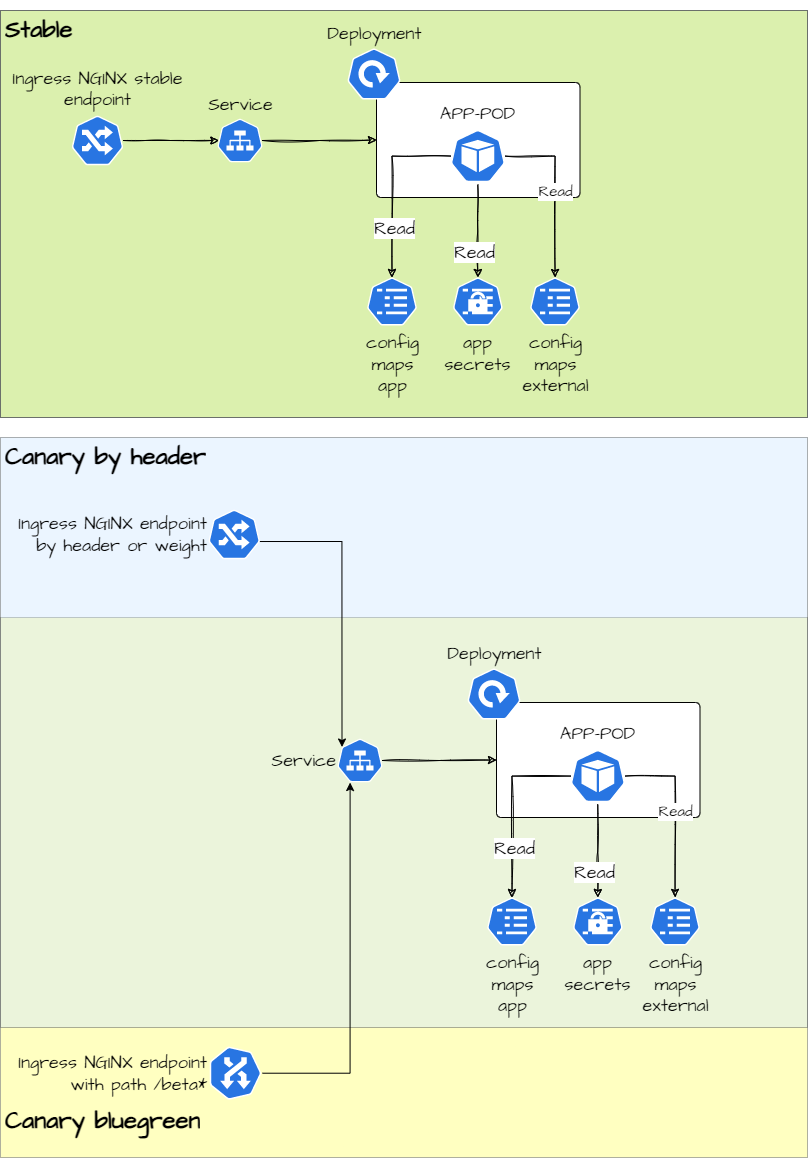

The diagram above was exported from draw.io. Its source (the exported page's mxGraphModel, read from the mxfile embedded in the PNG):
<mxGraphModel dx="3058" dy="1099" grid="1" gridSize="10" guides="1" tooltips="1" connect="1" arrows="1" fold="1" page="1" pageScale="1" pageWidth="827" pageHeight="1169" math="0" shadow="0">
  <root>
    <mxCell id="0" />
    <mxCell id="1" parent="0" />
    <mxCell id="QMjt1a6sk4tn8XUCPtue-55" value="&lt;h1&gt;Canary bluegreen&lt;/h1&gt;" style="text;html=1;fillColor=#FFFF66;spacing=5;spacingTop=-20;whiteSpace=wrap;overflow=hidden;rounded=0;fontFamily=Architects Daughter;fontSource=https%3A%2F%2Ffonts.googleapis.com%2Fcss%3Ffamily%3DArchitects%2BDaughter;verticalAlign=bottom;strokeColor=#36393d;gradientDirection=north;opacity=40;" vertex="1" parent="1">
      <mxGeometry x="-817" y="620" width="807" height="540" as="geometry" />
    </mxCell>
    <mxCell id="Xl_ESGtx4ULiLm2v7BwW-18" value="&lt;h1&gt;Stable&lt;/h1&gt;" style="text;html=1;strokeColor=#36393d;fillColor=#cdeb8b;spacing=5;spacingTop=-20;whiteSpace=wrap;overflow=hidden;rounded=0;fontFamily=Architects Daughter;fontSource=https%3A%2F%2Ffonts.googleapis.com%2Fcss%3Ffamily%3DArchitects%2BDaughter;opacity=70;" parent="1" vertex="1">
      <mxGeometry x="-817" y="13" width="807" height="407" as="geometry" />
    </mxCell>
    <mxCell id="ZACaJJi6Qwk8mwRqX2UE-5" value="" style="rounded=1;whiteSpace=wrap;html=1;fontFamily=Architects Daughter;fontSource=https%3A%2F%2Ffonts.googleapis.com%2Fcss%3Ffamily%3DArchitects%2BDaughter;fontSize=18;arcSize=4;" parent="1" vertex="1">
      <mxGeometry x="-441" y="85" width="203.5" height="115" as="geometry" />
    </mxCell>
    <mxCell id="ZACaJJi6Qwk8mwRqX2UE-3" value="Deployment" style="sketch=0;html=1;dashed=0;whitespace=wrap;fillColor=#2875E2;strokeColor=#ffffff;points=[[0.005,0.63,0],[0.1,0.2,0],[0.9,0.2,0],[0.5,0,0],[0.995,0.63,0],[0.72,0.99,0],[0.5,1,0],[0.28,0.99,0]];shape=mxgraph.kubernetes.icon;prIcon=deploy;labelPosition=center;verticalLabelPosition=top;align=center;verticalAlign=bottom;fontFamily=Architects Daughter;fontSource=https%3A%2F%2Ffonts.googleapis.com%2Fcss%3Ffamily%3DArchitects%2BDaughter;fontSize=18;" parent="1" vertex="1">
      <mxGeometry x="-470" y="50" width="53" height="53" as="geometry" />
    </mxCell>
    <mxCell id="ZACaJJi6Qwk8mwRqX2UE-43" style="edgeStyle=orthogonalEdgeStyle;rounded=0;sketch=1;orthogonalLoop=1;jettySize=auto;html=1;entryX=0.5;entryY=0;entryDx=0;entryDy=0;entryPerimeter=0;fontFamily=Architects Daughter;fontSource=https%3A%2F%2Ffonts.googleapis.com%2Fcss%3Ffamily%3DArchitects%2BDaughter;fontSize=18;" parent="1" source="ZACaJJi6Qwk8mwRqX2UE-6" target="ZACaJJi6Qwk8mwRqX2UE-9" edge="1">
      <mxGeometry relative="1" as="geometry" />
    </mxCell>
    <mxCell id="ZACaJJi6Qwk8mwRqX2UE-44" value="Read" style="edgeLabel;html=1;align=center;verticalAlign=middle;resizable=0;points=[];fontSize=18;fontFamily=Architects Daughter;" parent="ZACaJJi6Qwk8mwRqX2UE-43" vertex="1" connectable="0">
      <mxGeometry x="0.4532" y="-4" relative="1" as="geometry">
        <mxPoint as="offset" />
      </mxGeometry>
    </mxCell>
    <mxCell id="ZACaJJi6Qwk8mwRqX2UE-46" style="edgeStyle=orthogonalEdgeStyle;rounded=0;sketch=1;orthogonalLoop=1;jettySize=auto;html=1;entryX=0.5;entryY=0;entryDx=0;entryDy=0;entryPerimeter=0;fontFamily=Architects Daughter;fontSource=https%3A%2F%2Ffonts.googleapis.com%2Fcss%3Ffamily%3DArchitects%2BDaughter;fontSize=18;" parent="1" source="ZACaJJi6Qwk8mwRqX2UE-6" target="ZACaJJi6Qwk8mwRqX2UE-45" edge="1">
      <mxGeometry relative="1" as="geometry" />
    </mxCell>
    <mxCell id="ZACaJJi6Qwk8mwRqX2UE-47" value="Read" style="edgeLabel;html=1;align=center;verticalAlign=middle;resizable=0;points=[];fontSize=18;fontFamily=Architects Daughter;" parent="ZACaJJi6Qwk8mwRqX2UE-46" vertex="1" connectable="0">
      <mxGeometry x="0.4422" y="2" relative="1" as="geometry">
        <mxPoint as="offset" />
      </mxGeometry>
    </mxCell>
    <mxCell id="MhBiua6DybPBNpHeAqnh-4" value="&lt;font style=&quot;font-size: 15px;&quot; data-font-src=&quot;https://fonts.googleapis.com/css?family=Architects+Daughter&quot; face=&quot;Architects Daughter&quot;&gt;Read&lt;/font&gt;" style="edgeStyle=orthogonalEdgeStyle;rounded=0;orthogonalLoop=1;jettySize=auto;html=1;sketch=1;" parent="1" source="ZACaJJi6Qwk8mwRqX2UE-6" target="MhBiua6DybPBNpHeAqnh-2" edge="1">
      <mxGeometry relative="1" as="geometry" />
    </mxCell>
    <mxCell id="ZACaJJi6Qwk8mwRqX2UE-6" value="APP-POD" style="sketch=0;html=1;dashed=0;whitespace=wrap;fillColor=#2875E2;strokeColor=#ffffff;points=[[0.005,0.63,0],[0.1,0.2,0],[0.9,0.2,0],[0.5,0,0],[0.995,0.63,0],[0.72,0.99,0],[0.5,1,0],[0.28,0.99,0]];shape=mxgraph.kubernetes.icon;prIcon=pod;fontFamily=Architects Daughter;fontSource=https%3A%2F%2Ffonts.googleapis.com%2Fcss%3Ffamily%3DArchitects%2BDaughter;fontSize=18;labelPosition=center;verticalLabelPosition=top;align=center;verticalAlign=bottom;" parent="1" vertex="1">
      <mxGeometry x="-366.78999999999996" y="130" width="54.29" height="57" as="geometry" />
    </mxCell>
    <mxCell id="ZACaJJi6Qwk8mwRqX2UE-9" value="app&lt;br&gt;secrets" style="sketch=0;html=1;dashed=0;whitespace=wrap;fillColor=#2875E2;strokeColor=#ffffff;points=[[0.005,0.63,0],[0.1,0.2,0],[0.9,0.2,0],[0.5,0,0],[0.995,0.63,0],[0.72,0.99,0],[0.5,1,0],[0.28,0.99,0]];shape=mxgraph.kubernetes.icon;prIcon=secret;fontFamily=Architects Daughter;fontSource=https%3A%2F%2Ffonts.googleapis.com%2Fcss%3Ffamily%3DArchitects%2BDaughter;fontSize=18;labelPosition=center;verticalLabelPosition=bottom;align=center;verticalAlign=top;" parent="1" vertex="1">
      <mxGeometry x="-364.64" y="280" width="50" height="48" as="geometry" />
    </mxCell>
    <mxCell id="ZACaJJi6Qwk8mwRqX2UE-45" value="config&lt;br&gt;maps&lt;br&gt;app" style="sketch=0;html=1;dashed=0;whitespace=wrap;fillColor=#2875E2;strokeColor=#ffffff;points=[[0.005,0.63,0],[0.1,0.2,0],[0.9,0.2,0],[0.5,0,0],[0.995,0.63,0],[0.72,0.99,0],[0.5,1,0],[0.28,0.99,0]];shape=mxgraph.kubernetes.icon;prIcon=cm;fontFamily=Architects Daughter;fontSource=https%3A%2F%2Ffonts.googleapis.com%2Fcss%3Ffamily%3DArchitects%2BDaughter;fontSize=18;labelPosition=center;verticalLabelPosition=bottom;align=center;verticalAlign=top;" parent="1" vertex="1">
      <mxGeometry x="-450.5" y="280" width="50" height="48" as="geometry" />
    </mxCell>
    <mxCell id="ZACaJJi6Qwk8mwRqX2UE-53" style="edgeStyle=orthogonalEdgeStyle;rounded=0;sketch=1;orthogonalLoop=1;jettySize=auto;html=1;entryX=0;entryY=0.5;entryDx=0;entryDy=0;fontFamily=Architects Daughter;fontSource=https%3A%2F%2Ffonts.googleapis.com%2Fcss%3Ffamily%3DArchitects%2BDaughter;fontSize=18;" parent="1" source="ZACaJJi6Qwk8mwRqX2UE-52" target="ZACaJJi6Qwk8mwRqX2UE-5" edge="1">
      <mxGeometry relative="1" as="geometry" />
    </mxCell>
    <mxCell id="ZACaJJi6Qwk8mwRqX2UE-52" value="Service" style="sketch=0;html=1;dashed=0;whitespace=wrap;fillColor=#2875E2;strokeColor=#ffffff;points=[[0.005,0.63,0],[0.1,0.2,0],[0.9,0.2,0],[0.5,0,0],[0.995,0.63,0],[0.72,0.99,0],[0.5,1,0],[0.28,0.99,0]];shape=mxgraph.kubernetes.icon;prIcon=svc;fontFamily=Architects Daughter;fontSource=https%3A%2F%2Ffonts.googleapis.com%2Fcss%3Ffamily%3DArchitects%2BDaughter;fontSize=18;labelPosition=center;verticalLabelPosition=top;align=center;verticalAlign=bottom;" parent="1" vertex="1">
      <mxGeometry x="-600" y="120.5" width="45" height="45" as="geometry" />
    </mxCell>
    <mxCell id="ZACaJJi6Qwk8mwRqX2UE-57" style="edgeStyle=orthogonalEdgeStyle;rounded=0;sketch=1;orthogonalLoop=1;jettySize=auto;html=1;entryX=0.029;entryY=0.498;entryDx=0;entryDy=0;entryPerimeter=0;fontFamily=Architects Daughter;fontSource=https%3A%2F%2Ffonts.googleapis.com%2Fcss%3Ffamily%3DArchitects%2BDaughter;fontSize=18;" parent="1" source="ZACaJJi6Qwk8mwRqX2UE-56" target="ZACaJJi6Qwk8mwRqX2UE-52" edge="1">
      <mxGeometry relative="1" as="geometry" />
    </mxCell>
    <mxCell id="ZACaJJi6Qwk8mwRqX2UE-56" value="Ingress NGINX stable &lt;br&gt;endpoint" style="sketch=0;html=1;dashed=0;whitespace=wrap;fillColor=#2875E2;strokeColor=#ffffff;points=[[0.005,0.63,0],[0.1,0.2,0],[0.9,0.2,0],[0.5,0,0],[0.995,0.63,0],[0.72,0.99,0],[0.5,1,0],[0.28,0.99,0]];shape=mxgraph.kubernetes.icon;prIcon=ing;fontFamily=Architects Daughter;fontSource=https%3A%2F%2Ffonts.googleapis.com%2Fcss%3Ffamily%3DArchitects%2BDaughter;fontSize=18;labelPosition=center;verticalLabelPosition=top;align=center;verticalAlign=bottom;" parent="1" vertex="1">
      <mxGeometry x="-745.72" y="116" width="51.43" height="54" as="geometry" />
    </mxCell>
    <mxCell id="MhBiua6DybPBNpHeAqnh-2" value="config&lt;br&gt;maps&lt;br&gt;external" style="sketch=0;html=1;dashed=0;whitespace=wrap;fillColor=#2875E2;strokeColor=#ffffff;points=[[0.005,0.63,0],[0.1,0.2,0],[0.9,0.2,0],[0.5,0,0],[0.995,0.63,0],[0.72,0.99,0],[0.5,1,0],[0.28,0.99,0]];shape=mxgraph.kubernetes.icon;prIcon=cm;fontFamily=Architects Daughter;fontSource=https%3A%2F%2Ffonts.googleapis.com%2Fcss%3Ffamily%3DArchitects%2BDaughter;fontSize=18;labelPosition=center;verticalLabelPosition=bottom;align=center;verticalAlign=top;" parent="1" vertex="1">
      <mxGeometry x="-287.5" y="280" width="50" height="48" as="geometry" />
    </mxCell>
    <mxCell id="QMjt1a6sk4tn8XUCPtue-36" value="&lt;h1&gt;Canary by header&lt;/h1&gt;" style="text;html=1;strokeColor=#36393d;fillColor=#cce5ff;spacing=5;spacingTop=-20;whiteSpace=wrap;overflow=hidden;rounded=0;fontFamily=Architects Daughter;fontSource=https%3A%2F%2Ffonts.googleapis.com%2Fcss%3Ffamily%3DArchitects%2BDaughter;glass=0;opacity=40;" vertex="1" parent="1">
      <mxGeometry x="-817" y="440" width="807" height="590" as="geometry" />
    </mxCell>
    <mxCell id="QMjt1a6sk4tn8XUCPtue-37" value="" style="rounded=1;whiteSpace=wrap;html=1;fontFamily=Architects Daughter;fontSource=https%3A%2F%2Ffonts.googleapis.com%2Fcss%3Ffamily%3DArchitects%2BDaughter;fontSize=18;arcSize=4;" vertex="1" parent="1">
      <mxGeometry x="-321" y="705" width="203.5" height="115" as="geometry" />
    </mxCell>
    <mxCell id="QMjt1a6sk4tn8XUCPtue-38" value="Deployment" style="sketch=0;html=1;dashed=0;whitespace=wrap;fillColor=#2875E2;strokeColor=#ffffff;points=[[0.005,0.63,0],[0.1,0.2,0],[0.9,0.2,0],[0.5,0,0],[0.995,0.63,0],[0.72,0.99,0],[0.5,1,0],[0.28,0.99,0]];shape=mxgraph.kubernetes.icon;prIcon=deploy;labelPosition=center;verticalLabelPosition=top;align=center;verticalAlign=bottom;fontFamily=Architects Daughter;fontSource=https%3A%2F%2Ffonts.googleapis.com%2Fcss%3Ffamily%3DArchitects%2BDaughter;fontSize=18;" vertex="1" parent="1">
      <mxGeometry x="-350" y="670" width="53" height="53" as="geometry" />
    </mxCell>
    <mxCell id="QMjt1a6sk4tn8XUCPtue-39" style="edgeStyle=orthogonalEdgeStyle;rounded=0;sketch=1;orthogonalLoop=1;jettySize=auto;html=1;entryX=0.5;entryY=0;entryDx=0;entryDy=0;entryPerimeter=0;fontFamily=Architects Daughter;fontSource=https%3A%2F%2Ffonts.googleapis.com%2Fcss%3Ffamily%3DArchitects%2BDaughter;fontSize=18;" edge="1" parent="1" source="QMjt1a6sk4tn8XUCPtue-44" target="QMjt1a6sk4tn8XUCPtue-45">
      <mxGeometry relative="1" as="geometry" />
    </mxCell>
    <mxCell id="QMjt1a6sk4tn8XUCPtue-40" value="Read" style="edgeLabel;html=1;align=center;verticalAlign=middle;resizable=0;points=[];fontSize=18;fontFamily=Architects Daughter;" vertex="1" connectable="0" parent="QMjt1a6sk4tn8XUCPtue-39">
      <mxGeometry x="0.4532" y="-4" relative="1" as="geometry">
        <mxPoint as="offset" />
      </mxGeometry>
    </mxCell>
    <mxCell id="QMjt1a6sk4tn8XUCPtue-41" style="edgeStyle=orthogonalEdgeStyle;rounded=0;sketch=1;orthogonalLoop=1;jettySize=auto;html=1;entryX=0.5;entryY=0;entryDx=0;entryDy=0;entryPerimeter=0;fontFamily=Architects Daughter;fontSource=https%3A%2F%2Ffonts.googleapis.com%2Fcss%3Ffamily%3DArchitects%2BDaughter;fontSize=18;" edge="1" parent="1" source="QMjt1a6sk4tn8XUCPtue-44" target="QMjt1a6sk4tn8XUCPtue-46">
      <mxGeometry relative="1" as="geometry" />
    </mxCell>
    <mxCell id="QMjt1a6sk4tn8XUCPtue-42" value="Read" style="edgeLabel;html=1;align=center;verticalAlign=middle;resizable=0;points=[];fontSize=18;fontFamily=Architects Daughter;" vertex="1" connectable="0" parent="QMjt1a6sk4tn8XUCPtue-41">
      <mxGeometry x="0.4422" y="2" relative="1" as="geometry">
        <mxPoint as="offset" />
      </mxGeometry>
    </mxCell>
    <mxCell id="QMjt1a6sk4tn8XUCPtue-43" value="&lt;font style=&quot;font-size: 15px;&quot; data-font-src=&quot;https://fonts.googleapis.com/css?family=Architects+Daughter&quot; face=&quot;Architects Daughter&quot;&gt;Read&lt;/font&gt;" style="edgeStyle=orthogonalEdgeStyle;rounded=0;orthogonalLoop=1;jettySize=auto;html=1;sketch=1;" edge="1" parent="1" source="QMjt1a6sk4tn8XUCPtue-44" target="QMjt1a6sk4tn8XUCPtue-51">
      <mxGeometry relative="1" as="geometry" />
    </mxCell>
    <mxCell id="QMjt1a6sk4tn8XUCPtue-44" value="APP-POD" style="sketch=0;html=1;dashed=0;whitespace=wrap;fillColor=#2875E2;strokeColor=#ffffff;points=[[0.005,0.63,0],[0.1,0.2,0],[0.9,0.2,0],[0.5,0,0],[0.995,0.63,0],[0.72,0.99,0],[0.5,1,0],[0.28,0.99,0]];shape=mxgraph.kubernetes.icon;prIcon=pod;fontFamily=Architects Daughter;fontSource=https%3A%2F%2Ffonts.googleapis.com%2Fcss%3Ffamily%3DArchitects%2BDaughter;fontSize=18;labelPosition=center;verticalLabelPosition=top;align=center;verticalAlign=bottom;" vertex="1" parent="1">
      <mxGeometry x="-246.78999999999996" y="750" width="54.29" height="57" as="geometry" />
    </mxCell>
    <mxCell id="QMjt1a6sk4tn8XUCPtue-45" value="app&lt;br&gt;secrets" style="sketch=0;html=1;dashed=0;whitespace=wrap;fillColor=#2875E2;strokeColor=#ffffff;points=[[0.005,0.63,0],[0.1,0.2,0],[0.9,0.2,0],[0.5,0,0],[0.995,0.63,0],[0.72,0.99,0],[0.5,1,0],[0.28,0.99,0]];shape=mxgraph.kubernetes.icon;prIcon=secret;fontFamily=Architects Daughter;fontSource=https%3A%2F%2Ffonts.googleapis.com%2Fcss%3Ffamily%3DArchitects%2BDaughter;fontSize=18;labelPosition=center;verticalLabelPosition=bottom;align=center;verticalAlign=top;" vertex="1" parent="1">
      <mxGeometry x="-244.64" y="900" width="50" height="48" as="geometry" />
    </mxCell>
    <mxCell id="QMjt1a6sk4tn8XUCPtue-46" value="config&lt;br&gt;maps&lt;br&gt;app" style="sketch=0;html=1;dashed=0;whitespace=wrap;fillColor=#2875E2;strokeColor=#ffffff;points=[[0.005,0.63,0],[0.1,0.2,0],[0.9,0.2,0],[0.5,0,0],[0.995,0.63,0],[0.72,0.99,0],[0.5,1,0],[0.28,0.99,0]];shape=mxgraph.kubernetes.icon;prIcon=cm;fontFamily=Architects Daughter;fontSource=https%3A%2F%2Ffonts.googleapis.com%2Fcss%3Ffamily%3DArchitects%2BDaughter;fontSize=18;labelPosition=center;verticalLabelPosition=bottom;align=center;verticalAlign=top;" vertex="1" parent="1">
      <mxGeometry x="-330.5" y="900" width="50" height="48" as="geometry" />
    </mxCell>
    <mxCell id="QMjt1a6sk4tn8XUCPtue-47" style="edgeStyle=orthogonalEdgeStyle;rounded=0;sketch=1;orthogonalLoop=1;jettySize=auto;html=1;entryX=0;entryY=0.5;entryDx=0;entryDy=0;fontFamily=Architects Daughter;fontSource=https%3A%2F%2Ffonts.googleapis.com%2Fcss%3Ffamily%3DArchitects%2BDaughter;fontSize=18;" edge="1" parent="1" source="QMjt1a6sk4tn8XUCPtue-48" target="QMjt1a6sk4tn8XUCPtue-37">
      <mxGeometry relative="1" as="geometry" />
    </mxCell>
    <mxCell id="QMjt1a6sk4tn8XUCPtue-48" value="Service" style="sketch=0;html=1;dashed=0;whitespace=wrap;fillColor=#2875E2;strokeColor=#ffffff;points=[[0.005,0.63,0],[0.1,0.2,0],[0.9,0.2,0],[0.5,0,0],[0.995,0.63,0],[0.72,0.99,0],[0.5,1,0],[0.28,0.99,0]];shape=mxgraph.kubernetes.icon;prIcon=svc;fontFamily=Architects Daughter;fontSource=https%3A%2F%2Ffonts.googleapis.com%2Fcss%3Ffamily%3DArchitects%2BDaughter;fontSize=18;labelPosition=left;verticalLabelPosition=middle;align=right;verticalAlign=middle;" vertex="1" parent="1">
      <mxGeometry x="-480" y="740.5" width="45" height="45" as="geometry" />
    </mxCell>
    <mxCell id="QMjt1a6sk4tn8XUCPtue-54" style="edgeStyle=orthogonalEdgeStyle;rounded=0;orthogonalLoop=1;jettySize=auto;html=1;exitX=0.995;exitY=0.63;exitDx=0;exitDy=0;exitPerimeter=0;entryX=0.1;entryY=0.2;entryDx=0;entryDy=0;entryPerimeter=0;" edge="1" parent="1" source="QMjt1a6sk4tn8XUCPtue-50" target="QMjt1a6sk4tn8XUCPtue-48">
      <mxGeometry relative="1" as="geometry" />
    </mxCell>
    <mxCell id="QMjt1a6sk4tn8XUCPtue-50" value="Ingress NGINX endpoint&lt;br&gt;by header or weight" style="sketch=0;html=1;dashed=0;whitespace=wrap;fillColor=#2875E2;strokeColor=#ffffff;points=[[0.005,0.63,0],[0.1,0.2,0],[0.9,0.2,0],[0.5,0,0],[0.995,0.63,0],[0.72,0.99,0],[0.5,1,0],[0.28,0.99,0]];shape=mxgraph.kubernetes.icon;prIcon=ing;fontFamily=Architects Daughter;fontSource=https%3A%2F%2Ffonts.googleapis.com%2Fcss%3Ffamily%3DArchitects%2BDaughter;fontSize=18;labelPosition=left;verticalLabelPosition=middle;align=right;verticalAlign=middle;" vertex="1" parent="1">
      <mxGeometry x="-608.99" y="510" width="51.43" height="54" as="geometry" />
    </mxCell>
    <mxCell id="QMjt1a6sk4tn8XUCPtue-51" value="config&lt;br&gt;maps&lt;br&gt;external" style="sketch=0;html=1;dashed=0;whitespace=wrap;fillColor=#2875E2;strokeColor=#ffffff;points=[[0.005,0.63,0],[0.1,0.2,0],[0.9,0.2,0],[0.5,0,0],[0.995,0.63,0],[0.72,0.99,0],[0.5,1,0],[0.28,0.99,0]];shape=mxgraph.kubernetes.icon;prIcon=cm;fontFamily=Architects Daughter;fontSource=https%3A%2F%2Ffonts.googleapis.com%2Fcss%3Ffamily%3DArchitects%2BDaughter;fontSize=18;labelPosition=center;verticalLabelPosition=bottom;align=center;verticalAlign=top;" vertex="1" parent="1">
      <mxGeometry x="-167.5" y="900" width="50" height="48" as="geometry" />
    </mxCell>
    <mxCell id="QMjt1a6sk4tn8XUCPtue-53" style="edgeStyle=orthogonalEdgeStyle;rounded=0;orthogonalLoop=1;jettySize=auto;html=1;exitX=0.5;exitY=0;exitDx=0;exitDy=0;exitPerimeter=0;entryX=0.28;entryY=0.99;entryDx=0;entryDy=0;entryPerimeter=0;" edge="1" parent="1" source="QMjt1a6sk4tn8XUCPtue-52" target="QMjt1a6sk4tn8XUCPtue-48">
      <mxGeometry relative="1" as="geometry" />
    </mxCell>
    <mxCell id="QMjt1a6sk4tn8XUCPtue-52" value="Ingress NGINX endpoint&lt;br&gt;with path /beta*" style="sketch=0;html=1;dashed=0;whitespace=wrap;fillColor=#2875E2;strokeColor=#ffffff;points=[[0.005,0.63,0],[0.1,0.2,0],[0.9,0.2,0],[0.5,0,0],[0.995,0.63,0],[0.72,0.99,0],[0.5,1,0],[0.28,0.99,0]];shape=mxgraph.kubernetes.icon;prIcon=ing;fontFamily=Architects Daughter;fontSource=https%3A%2F%2Ffonts.googleapis.com%2Fcss%3Ffamily%3DArchitects%2BDaughter;fontSize=18;labelPosition=left;verticalLabelPosition=middle;align=right;verticalAlign=middle;direction=south;" vertex="1" parent="1">
      <mxGeometry x="-608.9949999999999" y="1049.9950000000001" width="54" height="51.43" as="geometry" />
    </mxCell>
  </root>
</mxGraphModel>